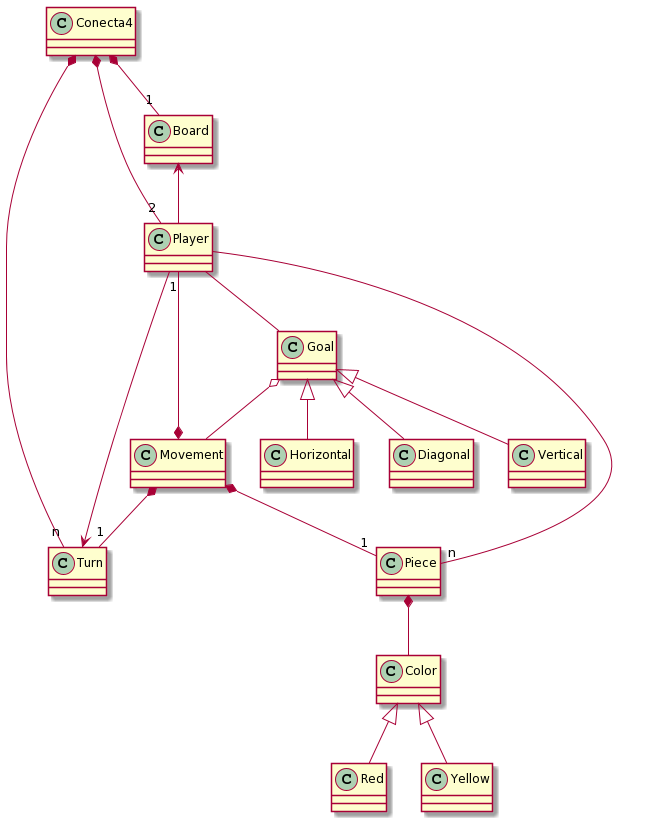

The diagram above was rendered by PlantUML. Its source (embedded in the PNG):
@startuml
Conecta4 *-- "1" Board
Conecta4 *-- "2" Player
Conecta4 *-- "n" Turn


Goal <|-- Vertical
Goal <|-- Horizontal
Goal <|-- Diagonal
Player -- Goal
Piece *-- Color
Color <|-- Red
Color <|-- Yellow

Piece "n" -- Player
Board <-- Player
Turn <-- Player


Movement *-- "1" Turn
Movement *-- "1" Player
Movement *-- "1" Piece

Goal o-- Movement
@enduml